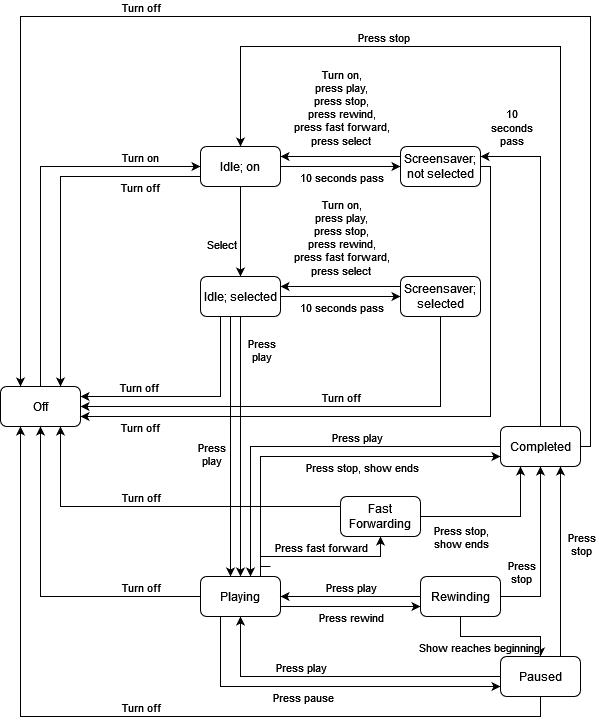

The diagram above was exported from draw.io. Its source (the exported page's mxGraphModel, read from the mxfile embedded in the PNG):
<mxGraphModel dx="1422" dy="737" grid="1" gridSize="10" guides="1" tooltips="1" connect="1" arrows="1" fold="1" page="1" pageScale="1" pageWidth="850" pageHeight="1100" math="0" shadow="0">
  <root>
    <mxCell id="0" />
    <mxCell id="1" parent="0" />
    <mxCell id="txDDzRzJCGKcnBvuYpR2-5" style="edgeStyle=orthogonalEdgeStyle;rounded=0;orthogonalLoop=1;jettySize=auto;html=1;" edge="1" parent="1" source="txDDzRzJCGKcnBvuYpR2-1" target="txDDzRzJCGKcnBvuYpR2-3">
      <mxGeometry relative="1" as="geometry">
        <Array as="points">
          <mxPoint x="200" y="300" />
        </Array>
      </mxGeometry>
    </mxCell>
    <mxCell id="txDDzRzJCGKcnBvuYpR2-7" value="Turn on" style="edgeLabel;html=1;align=center;verticalAlign=middle;resizable=0;points=[];" vertex="1" connectable="0" parent="txDDzRzJCGKcnBvuYpR2-5">
      <mxGeometry x="0.4524" y="2" relative="1" as="geometry">
        <mxPoint x="43" y="-8" as="offset" />
      </mxGeometry>
    </mxCell>
    <mxCell id="txDDzRzJCGKcnBvuYpR2-1" value="Off" style="rounded=1;whiteSpace=wrap;html=1;" vertex="1" parent="1">
      <mxGeometry x="160" y="520" width="80" height="40" as="geometry" />
    </mxCell>
    <mxCell id="txDDzRzJCGKcnBvuYpR2-4" style="edgeStyle=orthogonalEdgeStyle;rounded=0;orthogonalLoop=1;jettySize=auto;html=1;" edge="1" parent="1" source="txDDzRzJCGKcnBvuYpR2-3" target="txDDzRzJCGKcnBvuYpR2-1">
      <mxGeometry relative="1" as="geometry">
        <Array as="points">
          <mxPoint x="220" y="310" />
        </Array>
      </mxGeometry>
    </mxCell>
    <mxCell id="txDDzRzJCGKcnBvuYpR2-6" value="Turn off" style="edgeLabel;html=1;align=center;verticalAlign=middle;resizable=0;points=[];" vertex="1" connectable="0" parent="txDDzRzJCGKcnBvuYpR2-4">
      <mxGeometry x="-0.4564" y="-2" relative="1" as="geometry">
        <mxPoint x="34" y="12" as="offset" />
      </mxGeometry>
    </mxCell>
    <mxCell id="txDDzRzJCGKcnBvuYpR2-9" style="edgeStyle=orthogonalEdgeStyle;rounded=0;orthogonalLoop=1;jettySize=auto;html=1;" edge="1" parent="1" source="txDDzRzJCGKcnBvuYpR2-3" target="txDDzRzJCGKcnBvuYpR2-8">
      <mxGeometry relative="1" as="geometry">
        <Array as="points">
          <mxPoint x="480" y="300" />
          <mxPoint x="480" y="300" />
        </Array>
      </mxGeometry>
    </mxCell>
    <mxCell id="txDDzRzJCGKcnBvuYpR2-11" value="10 seconds pass" style="edgeLabel;html=1;align=center;verticalAlign=middle;resizable=0;points=[];" vertex="1" connectable="0" parent="txDDzRzJCGKcnBvuYpR2-9">
      <mxGeometry x="-0.3167" y="-1" relative="1" as="geometry">
        <mxPoint x="19" y="9" as="offset" />
      </mxGeometry>
    </mxCell>
    <mxCell id="txDDzRzJCGKcnBvuYpR2-19" style="edgeStyle=orthogonalEdgeStyle;rounded=0;orthogonalLoop=1;jettySize=auto;html=1;" edge="1" parent="1" source="txDDzRzJCGKcnBvuYpR2-3" target="txDDzRzJCGKcnBvuYpR2-15">
      <mxGeometry relative="1" as="geometry" />
    </mxCell>
    <mxCell id="txDDzRzJCGKcnBvuYpR2-20" value="Select" style="edgeLabel;html=1;align=center;verticalAlign=middle;resizable=0;points=[];" vertex="1" connectable="0" parent="txDDzRzJCGKcnBvuYpR2-19">
      <mxGeometry x="0.2667" y="-2" relative="1" as="geometry">
        <mxPoint x="-18" as="offset" />
      </mxGeometry>
    </mxCell>
    <mxCell id="txDDzRzJCGKcnBvuYpR2-3" value="Idle; on" style="rounded=1;whiteSpace=wrap;html=1;" vertex="1" parent="1">
      <mxGeometry x="360" y="280" width="80" height="40" as="geometry" />
    </mxCell>
    <mxCell id="txDDzRzJCGKcnBvuYpR2-10" style="edgeStyle=orthogonalEdgeStyle;rounded=0;orthogonalLoop=1;jettySize=auto;html=1;" edge="1" parent="1" source="txDDzRzJCGKcnBvuYpR2-8" target="txDDzRzJCGKcnBvuYpR2-3">
      <mxGeometry relative="1" as="geometry">
        <Array as="points">
          <mxPoint x="490" y="290" />
          <mxPoint x="490" y="290" />
        </Array>
      </mxGeometry>
    </mxCell>
    <mxCell id="txDDzRzJCGKcnBvuYpR2-12" value="&lt;div&gt;Turn on,&lt;/div&gt;&lt;div&gt;press play,&lt;/div&gt;&lt;div&gt;press stop,&lt;/div&gt;&lt;div&gt;press rewind,&lt;/div&gt;&lt;div&gt;press fast forward,&lt;/div&gt;&lt;div&gt;press select&lt;br&gt;&lt;/div&gt;" style="edgeLabel;html=1;align=center;verticalAlign=middle;resizable=0;points=[];" vertex="1" connectable="0" parent="txDDzRzJCGKcnBvuYpR2-10">
      <mxGeometry x="0.2167" relative="1" as="geometry">
        <mxPoint x="13" y="-50" as="offset" />
      </mxGeometry>
    </mxCell>
    <mxCell id="txDDzRzJCGKcnBvuYpR2-66" style="edgeStyle=orthogonalEdgeStyle;rounded=0;orthogonalLoop=1;jettySize=auto;html=1;" edge="1" parent="1" source="txDDzRzJCGKcnBvuYpR2-8" target="txDDzRzJCGKcnBvuYpR2-1">
      <mxGeometry relative="1" as="geometry">
        <Array as="points">
          <mxPoint x="650" y="300" />
          <mxPoint x="650" y="550" />
        </Array>
      </mxGeometry>
    </mxCell>
    <mxCell id="txDDzRzJCGKcnBvuYpR2-69" value="Turn off" style="edgeLabel;html=1;align=center;verticalAlign=middle;resizable=0;points=[];" vertex="1" connectable="0" parent="txDDzRzJCGKcnBvuYpR2-66">
      <mxGeometry x="0.8239" relative="1" as="geometry">
        <mxPoint y="10" as="offset" />
      </mxGeometry>
    </mxCell>
    <mxCell id="txDDzRzJCGKcnBvuYpR2-8" value="Screensaver; not selected" style="rounded=1;whiteSpace=wrap;html=1;" vertex="1" parent="1">
      <mxGeometry x="560" y="280" width="80" height="40" as="geometry" />
    </mxCell>
    <mxCell id="txDDzRzJCGKcnBvuYpR2-13" style="edgeStyle=orthogonalEdgeStyle;rounded=0;orthogonalLoop=1;jettySize=auto;html=1;" edge="1" source="txDDzRzJCGKcnBvuYpR2-15" target="txDDzRzJCGKcnBvuYpR2-18" parent="1">
      <mxGeometry relative="1" as="geometry">
        <Array as="points">
          <mxPoint x="480" y="430" />
          <mxPoint x="480" y="430" />
        </Array>
      </mxGeometry>
    </mxCell>
    <mxCell id="txDDzRzJCGKcnBvuYpR2-14" value="10 seconds pass" style="edgeLabel;html=1;align=center;verticalAlign=middle;resizable=0;points=[];" vertex="1" connectable="0" parent="txDDzRzJCGKcnBvuYpR2-13">
      <mxGeometry x="-0.3167" y="-1" relative="1" as="geometry">
        <mxPoint x="19" y="9" as="offset" />
      </mxGeometry>
    </mxCell>
    <mxCell id="txDDzRzJCGKcnBvuYpR2-21" style="edgeStyle=orthogonalEdgeStyle;rounded=0;orthogonalLoop=1;jettySize=auto;html=1;" edge="1" parent="1" source="txDDzRzJCGKcnBvuYpR2-15" target="txDDzRzJCGKcnBvuYpR2-1">
      <mxGeometry relative="1" as="geometry">
        <Array as="points">
          <mxPoint x="380" y="530" />
        </Array>
      </mxGeometry>
    </mxCell>
    <mxCell id="txDDzRzJCGKcnBvuYpR2-22" value="Turn off" style="edgeLabel;html=1;align=center;verticalAlign=middle;resizable=0;points=[];" vertex="1" connectable="0" parent="txDDzRzJCGKcnBvuYpR2-21">
      <mxGeometry x="0.5478" y="2" relative="1" as="geometry">
        <mxPoint x="8" y="-12" as="offset" />
      </mxGeometry>
    </mxCell>
    <mxCell id="txDDzRzJCGKcnBvuYpR2-31" style="edgeStyle=orthogonalEdgeStyle;rounded=0;orthogonalLoop=1;jettySize=auto;html=1;" edge="1" parent="1" source="txDDzRzJCGKcnBvuYpR2-15" target="txDDzRzJCGKcnBvuYpR2-30">
      <mxGeometry relative="1" as="geometry">
        <Array as="points">
          <mxPoint x="390" y="590" />
          <mxPoint x="390" y="590" />
        </Array>
      </mxGeometry>
    </mxCell>
    <mxCell id="txDDzRzJCGKcnBvuYpR2-33" value="&lt;div&gt;Press&lt;/div&gt;&lt;div&gt;play&lt;/div&gt;" style="edgeLabel;html=1;align=center;verticalAlign=middle;resizable=0;points=[];" vertex="1" connectable="0" parent="txDDzRzJCGKcnBvuYpR2-31">
      <mxGeometry x="0.1565" y="-1" relative="1" as="geometry">
        <mxPoint x="-19" y="-13" as="offset" />
      </mxGeometry>
    </mxCell>
    <mxCell id="txDDzRzJCGKcnBvuYpR2-70" style="edgeStyle=orthogonalEdgeStyle;rounded=0;orthogonalLoop=1;jettySize=auto;html=1;" edge="1" parent="1" source="txDDzRzJCGKcnBvuYpR2-15" target="txDDzRzJCGKcnBvuYpR2-30">
      <mxGeometry relative="1" as="geometry" />
    </mxCell>
    <mxCell id="txDDzRzJCGKcnBvuYpR2-71" value="&lt;div&gt;Press&lt;/div&gt;&lt;div&gt;play&lt;/div&gt;" style="edgeLabel;html=1;align=center;verticalAlign=middle;resizable=0;points=[];" vertex="1" connectable="0" parent="txDDzRzJCGKcnBvuYpR2-70">
      <mxGeometry x="-0.7462" relative="1" as="geometry">
        <mxPoint x="20" as="offset" />
      </mxGeometry>
    </mxCell>
    <mxCell id="txDDzRzJCGKcnBvuYpR2-15" value="Idle; selected" style="rounded=1;whiteSpace=wrap;html=1;" vertex="1" parent="1">
      <mxGeometry x="360" y="410" width="80" height="40" as="geometry" />
    </mxCell>
    <mxCell id="txDDzRzJCGKcnBvuYpR2-16" style="edgeStyle=orthogonalEdgeStyle;rounded=0;orthogonalLoop=1;jettySize=auto;html=1;" edge="1" source="txDDzRzJCGKcnBvuYpR2-18" target="txDDzRzJCGKcnBvuYpR2-15" parent="1">
      <mxGeometry relative="1" as="geometry">
        <Array as="points">
          <mxPoint x="490" y="420" />
          <mxPoint x="490" y="420" />
        </Array>
      </mxGeometry>
    </mxCell>
    <mxCell id="txDDzRzJCGKcnBvuYpR2-17" value="&lt;div&gt;Turn on,&lt;/div&gt;&lt;div&gt;press play,&lt;/div&gt;&lt;div&gt;press stop,&lt;/div&gt;&lt;div&gt;press rewind,&lt;/div&gt;&lt;div&gt;press fast forward,&lt;/div&gt;&lt;div&gt;press select&lt;br&gt;&lt;/div&gt;" style="edgeLabel;html=1;align=center;verticalAlign=middle;resizable=0;points=[];" vertex="1" connectable="0" parent="txDDzRzJCGKcnBvuYpR2-16">
      <mxGeometry x="0.2167" relative="1" as="geometry">
        <mxPoint x="13" y="-50" as="offset" />
      </mxGeometry>
    </mxCell>
    <mxCell id="txDDzRzJCGKcnBvuYpR2-67" style="edgeStyle=orthogonalEdgeStyle;rounded=0;orthogonalLoop=1;jettySize=auto;html=1;" edge="1" parent="1" source="txDDzRzJCGKcnBvuYpR2-18" target="txDDzRzJCGKcnBvuYpR2-1">
      <mxGeometry relative="1" as="geometry">
        <Array as="points">
          <mxPoint x="600" y="540" />
        </Array>
      </mxGeometry>
    </mxCell>
    <mxCell id="txDDzRzJCGKcnBvuYpR2-68" value="Turn off" style="edgeLabel;html=1;align=center;verticalAlign=middle;resizable=0;points=[];" vertex="1" connectable="0" parent="txDDzRzJCGKcnBvuYpR2-67">
      <mxGeometry x="0.0489" y="-2" relative="1" as="geometry">
        <mxPoint x="46" y="-8" as="offset" />
      </mxGeometry>
    </mxCell>
    <mxCell id="txDDzRzJCGKcnBvuYpR2-18" value="Screensaver; selected" style="rounded=1;whiteSpace=wrap;html=1;" vertex="1" parent="1">
      <mxGeometry x="560" y="410" width="80" height="40" as="geometry" />
    </mxCell>
    <mxCell id="txDDzRzJCGKcnBvuYpR2-24" style="edgeStyle=orthogonalEdgeStyle;rounded=0;orthogonalLoop=1;jettySize=auto;html=1;" edge="1" parent="1" source="txDDzRzJCGKcnBvuYpR2-23" target="txDDzRzJCGKcnBvuYpR2-8">
      <mxGeometry relative="1" as="geometry">
        <mxPoint x="740" y="520" as="sourcePoint" />
        <mxPoint x="720" y="300" as="targetPoint" />
        <Array as="points">
          <mxPoint x="700" y="290" />
        </Array>
      </mxGeometry>
    </mxCell>
    <mxCell id="txDDzRzJCGKcnBvuYpR2-25" value="&lt;div&gt;10&lt;/div&gt;&lt;div&gt;seconds&lt;/div&gt;&lt;div&gt;pass&lt;/div&gt;" style="edgeLabel;html=1;align=center;verticalAlign=middle;resizable=0;points=[];" vertex="1" connectable="0" parent="txDDzRzJCGKcnBvuYpR2-24">
      <mxGeometry x="0.2923" y="-1" relative="1" as="geometry">
        <mxPoint x="-31" y="-87" as="offset" />
      </mxGeometry>
    </mxCell>
    <mxCell id="txDDzRzJCGKcnBvuYpR2-26" style="edgeStyle=orthogonalEdgeStyle;rounded=0;orthogonalLoop=1;jettySize=auto;html=1;" edge="1" parent="1" source="txDDzRzJCGKcnBvuYpR2-23" target="txDDzRzJCGKcnBvuYpR2-3">
      <mxGeometry relative="1" as="geometry">
        <Array as="points">
          <mxPoint x="720" y="180" />
          <mxPoint x="400" y="180" />
        </Array>
      </mxGeometry>
    </mxCell>
    <mxCell id="txDDzRzJCGKcnBvuYpR2-27" value="Press stop" style="edgeLabel;html=1;align=center;verticalAlign=middle;resizable=0;points=[];" vertex="1" connectable="0" parent="txDDzRzJCGKcnBvuYpR2-26">
      <mxGeometry x="0.45" y="-2" relative="1" as="geometry">
        <mxPoint x="22" y="-8" as="offset" />
      </mxGeometry>
    </mxCell>
    <mxCell id="txDDzRzJCGKcnBvuYpR2-28" style="edgeStyle=orthogonalEdgeStyle;rounded=0;orthogonalLoop=1;jettySize=auto;html=1;" edge="1" parent="1" source="txDDzRzJCGKcnBvuYpR2-23" target="txDDzRzJCGKcnBvuYpR2-1">
      <mxGeometry relative="1" as="geometry">
        <Array as="points">
          <mxPoint x="750" y="580" />
          <mxPoint x="750" y="150" />
          <mxPoint x="180" y="150" />
        </Array>
      </mxGeometry>
    </mxCell>
    <mxCell id="txDDzRzJCGKcnBvuYpR2-29" value="Turn off" style="edgeLabel;html=1;align=center;verticalAlign=middle;resizable=0;points=[];" vertex="1" connectable="0" parent="txDDzRzJCGKcnBvuYpR2-28">
      <mxGeometry x="0.2302" y="-1" relative="1" as="geometry">
        <mxPoint x="-41" y="-9" as="offset" />
      </mxGeometry>
    </mxCell>
    <mxCell id="txDDzRzJCGKcnBvuYpR2-32" style="edgeStyle=orthogonalEdgeStyle;rounded=0;orthogonalLoop=1;jettySize=auto;html=1;" edge="1" parent="1" source="txDDzRzJCGKcnBvuYpR2-23" target="txDDzRzJCGKcnBvuYpR2-30">
      <mxGeometry relative="1" as="geometry">
        <Array as="points">
          <mxPoint x="410" y="580" />
        </Array>
      </mxGeometry>
    </mxCell>
    <mxCell id="txDDzRzJCGKcnBvuYpR2-34" value="Press play" style="edgeLabel;html=1;align=center;verticalAlign=middle;resizable=0;points=[];" vertex="1" connectable="0" parent="txDDzRzJCGKcnBvuYpR2-32">
      <mxGeometry x="-0.1676" relative="1" as="geometry">
        <mxPoint x="14" y="-10" as="offset" />
      </mxGeometry>
    </mxCell>
    <mxCell id="txDDzRzJCGKcnBvuYpR2-23" value="Completed" style="rounded=1;whiteSpace=wrap;html=1;" vertex="1" parent="1">
      <mxGeometry x="660" y="560" width="80" height="40" as="geometry" />
    </mxCell>
    <mxCell id="txDDzRzJCGKcnBvuYpR2-35" style="edgeStyle=orthogonalEdgeStyle;rounded=0;orthogonalLoop=1;jettySize=auto;html=1;" edge="1" parent="1" source="txDDzRzJCGKcnBvuYpR2-30" target="txDDzRzJCGKcnBvuYpR2-23">
      <mxGeometry relative="1" as="geometry">
        <Array as="points">
          <mxPoint x="420" y="590" />
        </Array>
      </mxGeometry>
    </mxCell>
    <mxCell id="txDDzRzJCGKcnBvuYpR2-36" value="Press stop, show ends" style="edgeLabel;html=1;align=center;verticalAlign=middle;resizable=0;points=[];" vertex="1" connectable="0" parent="txDDzRzJCGKcnBvuYpR2-35">
      <mxGeometry x="0.1059" y="-3" relative="1" as="geometry">
        <mxPoint x="22" y="7" as="offset" />
      </mxGeometry>
    </mxCell>
    <mxCell id="txDDzRzJCGKcnBvuYpR2-38" style="edgeStyle=orthogonalEdgeStyle;rounded=0;orthogonalLoop=1;jettySize=auto;html=1;" edge="1" parent="1" target="txDDzRzJCGKcnBvuYpR2-37">
      <mxGeometry relative="1" as="geometry">
        <mxPoint x="430" y="700" as="sourcePoint" />
        <Array as="points">
          <mxPoint x="420" y="690" />
          <mxPoint x="540" y="690" />
        </Array>
      </mxGeometry>
    </mxCell>
    <mxCell id="txDDzRzJCGKcnBvuYpR2-39" value="Press fast forward" style="edgeLabel;html=1;align=center;verticalAlign=middle;resizable=0;points=[];" vertex="1" connectable="0" parent="txDDzRzJCGKcnBvuYpR2-38">
      <mxGeometry x="-0.325" relative="1" as="geometry">
        <mxPoint x="26" y="-10" as="offset" />
      </mxGeometry>
    </mxCell>
    <mxCell id="txDDzRzJCGKcnBvuYpR2-44" style="edgeStyle=orthogonalEdgeStyle;rounded=0;orthogonalLoop=1;jettySize=auto;html=1;" edge="1" parent="1" source="txDDzRzJCGKcnBvuYpR2-30" target="txDDzRzJCGKcnBvuYpR2-1">
      <mxGeometry relative="1" as="geometry" />
    </mxCell>
    <mxCell id="txDDzRzJCGKcnBvuYpR2-45" value="Turn off" style="edgeLabel;html=1;align=center;verticalAlign=middle;resizable=0;points=[];" vertex="1" connectable="0" parent="txDDzRzJCGKcnBvuYpR2-44">
      <mxGeometry x="-0.56" relative="1" as="geometry">
        <mxPoint x="13" y="-10" as="offset" />
      </mxGeometry>
    </mxCell>
    <mxCell id="txDDzRzJCGKcnBvuYpR2-49" style="edgeStyle=orthogonalEdgeStyle;rounded=0;orthogonalLoop=1;jettySize=auto;html=1;" edge="1" parent="1" source="txDDzRzJCGKcnBvuYpR2-30" target="txDDzRzJCGKcnBvuYpR2-47">
      <mxGeometry relative="1" as="geometry">
        <Array as="points">
          <mxPoint x="460" y="740" />
          <mxPoint x="460" y="740" />
        </Array>
      </mxGeometry>
    </mxCell>
    <mxCell id="txDDzRzJCGKcnBvuYpR2-52" value="Press rewind" style="edgeLabel;html=1;align=center;verticalAlign=middle;resizable=0;points=[];" vertex="1" connectable="0" parent="txDDzRzJCGKcnBvuYpR2-49">
      <mxGeometry x="-0.1857" y="-2" relative="1" as="geometry">
        <mxPoint x="13" y="8" as="offset" />
      </mxGeometry>
    </mxCell>
    <mxCell id="txDDzRzJCGKcnBvuYpR2-60" style="edgeStyle=orthogonalEdgeStyle;rounded=0;orthogonalLoop=1;jettySize=auto;html=1;" edge="1" parent="1" source="txDDzRzJCGKcnBvuYpR2-30" target="txDDzRzJCGKcnBvuYpR2-48">
      <mxGeometry relative="1" as="geometry">
        <Array as="points">
          <mxPoint x="380" y="820" />
        </Array>
      </mxGeometry>
    </mxCell>
    <mxCell id="txDDzRzJCGKcnBvuYpR2-62" value="Press pause" style="edgeLabel;html=1;align=center;verticalAlign=middle;resizable=0;points=[];" vertex="1" connectable="0" parent="txDDzRzJCGKcnBvuYpR2-60">
      <mxGeometry x="-0.2324" y="-1" relative="1" as="geometry">
        <mxPoint x="18" y="9" as="offset" />
      </mxGeometry>
    </mxCell>
    <mxCell id="txDDzRzJCGKcnBvuYpR2-30" value="Playing" style="rounded=1;whiteSpace=wrap;html=1;" vertex="1" parent="1">
      <mxGeometry x="360" y="710" width="80" height="40" as="geometry" />
    </mxCell>
    <mxCell id="txDDzRzJCGKcnBvuYpR2-40" style="edgeStyle=orthogonalEdgeStyle;rounded=0;orthogonalLoop=1;jettySize=auto;html=1;" edge="1" parent="1" source="txDDzRzJCGKcnBvuYpR2-37" target="txDDzRzJCGKcnBvuYpR2-23">
      <mxGeometry relative="1" as="geometry">
        <Array as="points">
          <mxPoint x="680" y="650" />
        </Array>
      </mxGeometry>
    </mxCell>
    <mxCell id="txDDzRzJCGKcnBvuYpR2-41" value="&lt;div&gt;Press stop,&lt;/div&gt;&lt;div&gt;show ends&lt;br&gt;&lt;/div&gt;" style="edgeLabel;html=1;align=center;verticalAlign=middle;resizable=0;points=[];" vertex="1" connectable="0" parent="txDDzRzJCGKcnBvuYpR2-40">
      <mxGeometry x="0.0267" relative="1" as="geometry">
        <mxPoint x="-37" y="20" as="offset" />
      </mxGeometry>
    </mxCell>
    <mxCell id="txDDzRzJCGKcnBvuYpR2-42" style="edgeStyle=orthogonalEdgeStyle;rounded=0;orthogonalLoop=1;jettySize=auto;html=1;" edge="1" parent="1" source="txDDzRzJCGKcnBvuYpR2-37" target="txDDzRzJCGKcnBvuYpR2-1">
      <mxGeometry relative="1" as="geometry">
        <Array as="points">
          <mxPoint x="220" y="640" />
        </Array>
      </mxGeometry>
    </mxCell>
    <mxCell id="txDDzRzJCGKcnBvuYpR2-43" value="Turn off" style="edgeLabel;html=1;align=center;verticalAlign=middle;resizable=0;points=[];" vertex="1" connectable="0" parent="txDDzRzJCGKcnBvuYpR2-42">
      <mxGeometry x="0.1758" y="3" relative="1" as="geometry">
        <mxPoint x="12" y="-13" as="offset" />
      </mxGeometry>
    </mxCell>
    <mxCell id="txDDzRzJCGKcnBvuYpR2-37" value="Fast Forwarding" style="rounded=1;whiteSpace=wrap;html=1;" vertex="1" parent="1">
      <mxGeometry x="500" y="630" width="80" height="40" as="geometry" />
    </mxCell>
    <mxCell id="txDDzRzJCGKcnBvuYpR2-50" style="edgeStyle=orthogonalEdgeStyle;rounded=0;orthogonalLoop=1;jettySize=auto;html=1;" edge="1" parent="1" source="txDDzRzJCGKcnBvuYpR2-47" target="txDDzRzJCGKcnBvuYpR2-30">
      <mxGeometry relative="1" as="geometry">
        <Array as="points">
          <mxPoint x="470" y="730" />
          <mxPoint x="470" y="730" />
        </Array>
      </mxGeometry>
    </mxCell>
    <mxCell id="txDDzRzJCGKcnBvuYpR2-51" value="&lt;div&gt;Press play&lt;/div&gt;" style="edgeLabel;html=1;align=center;verticalAlign=middle;resizable=0;points=[];" vertex="1" connectable="0" parent="txDDzRzJCGKcnBvuYpR2-50">
      <mxGeometry x="0.2286" y="-3" relative="1" as="geometry">
        <mxPoint x="16" y="-7" as="offset" />
      </mxGeometry>
    </mxCell>
    <mxCell id="txDDzRzJCGKcnBvuYpR2-53" style="edgeStyle=orthogonalEdgeStyle;rounded=0;orthogonalLoop=1;jettySize=auto;html=1;" edge="1" parent="1" source="txDDzRzJCGKcnBvuYpR2-47" target="txDDzRzJCGKcnBvuYpR2-23">
      <mxGeometry relative="1" as="geometry">
        <Array as="points">
          <mxPoint x="700" y="730" />
        </Array>
      </mxGeometry>
    </mxCell>
    <mxCell id="txDDzRzJCGKcnBvuYpR2-54" value="&lt;div&gt;Press&lt;/div&gt;&lt;div&gt;stop&lt;/div&gt;" style="edgeLabel;html=1;align=center;verticalAlign=middle;resizable=0;points=[];" vertex="1" connectable="0" parent="txDDzRzJCGKcnBvuYpR2-53">
      <mxGeometry x="-0.15" y="1" relative="1" as="geometry">
        <mxPoint x="-19" y="7" as="offset" />
      </mxGeometry>
    </mxCell>
    <mxCell id="txDDzRzJCGKcnBvuYpR2-56" style="edgeStyle=orthogonalEdgeStyle;rounded=0;orthogonalLoop=1;jettySize=auto;html=1;" edge="1" parent="1" source="txDDzRzJCGKcnBvuYpR2-47" target="txDDzRzJCGKcnBvuYpR2-48">
      <mxGeometry relative="1" as="geometry">
        <Array as="points">
          <mxPoint x="620" y="770" />
          <mxPoint x="700" y="770" />
        </Array>
      </mxGeometry>
    </mxCell>
    <mxCell id="txDDzRzJCGKcnBvuYpR2-57" value="Show reaches beginning" style="edgeLabel;html=1;align=center;verticalAlign=middle;resizable=0;points=[];" vertex="1" connectable="0" parent="txDDzRzJCGKcnBvuYpR2-56">
      <mxGeometry x="0.2286" y="1" relative="1" as="geometry">
        <mxPoint x="-36" y="11" as="offset" />
      </mxGeometry>
    </mxCell>
    <mxCell id="txDDzRzJCGKcnBvuYpR2-47" value="Rewinding" style="rounded=1;whiteSpace=wrap;html=1;" vertex="1" parent="1">
      <mxGeometry x="580" y="710" width="80" height="40" as="geometry" />
    </mxCell>
    <mxCell id="txDDzRzJCGKcnBvuYpR2-55" style="edgeStyle=orthogonalEdgeStyle;rounded=0;orthogonalLoop=1;jettySize=auto;html=1;" edge="1" parent="1" source="txDDzRzJCGKcnBvuYpR2-48" target="txDDzRzJCGKcnBvuYpR2-23">
      <mxGeometry relative="1" as="geometry">
        <mxPoint x="700" y="590" as="targetPoint" />
        <Array as="points">
          <mxPoint x="720" y="630" />
          <mxPoint x="720" y="630" />
        </Array>
      </mxGeometry>
    </mxCell>
    <mxCell id="txDDzRzJCGKcnBvuYpR2-65" value="&lt;div&gt;Press&lt;/div&gt;&lt;div&gt;stop&lt;/div&gt;" style="edgeLabel;html=1;align=center;verticalAlign=middle;resizable=0;points=[];" vertex="1" connectable="0" parent="txDDzRzJCGKcnBvuYpR2-55">
      <mxGeometry x="0.35" y="2" relative="1" as="geometry">
        <mxPoint x="22" y="15" as="offset" />
      </mxGeometry>
    </mxCell>
    <mxCell id="txDDzRzJCGKcnBvuYpR2-58" style="edgeStyle=orthogonalEdgeStyle;rounded=0;orthogonalLoop=1;jettySize=auto;html=1;" edge="1" parent="1" source="txDDzRzJCGKcnBvuYpR2-48" target="txDDzRzJCGKcnBvuYpR2-30">
      <mxGeometry relative="1" as="geometry">
        <Array as="points">
          <mxPoint x="400" y="810" />
        </Array>
      </mxGeometry>
    </mxCell>
    <mxCell id="txDDzRzJCGKcnBvuYpR2-61" value="Press play" style="edgeLabel;html=1;align=center;verticalAlign=middle;resizable=0;points=[];" vertex="1" connectable="0" parent="txDDzRzJCGKcnBvuYpR2-58">
      <mxGeometry x="0.2529" y="-2" relative="1" as="geometry">
        <mxPoint y="-8" as="offset" />
      </mxGeometry>
    </mxCell>
    <mxCell id="txDDzRzJCGKcnBvuYpR2-63" style="edgeStyle=orthogonalEdgeStyle;rounded=0;orthogonalLoop=1;jettySize=auto;html=1;" edge="1" parent="1" source="txDDzRzJCGKcnBvuYpR2-48" target="txDDzRzJCGKcnBvuYpR2-1">
      <mxGeometry relative="1" as="geometry">
        <Array as="points">
          <mxPoint x="700" y="850" />
          <mxPoint x="180" y="850" />
        </Array>
      </mxGeometry>
    </mxCell>
    <mxCell id="txDDzRzJCGKcnBvuYpR2-64" value="Turn off" style="edgeLabel;html=1;align=center;verticalAlign=middle;resizable=0;points=[];" vertex="1" connectable="0" parent="txDDzRzJCGKcnBvuYpR2-63">
      <mxGeometry x="0.0756" y="5" relative="1" as="geometry">
        <mxPoint x="26" y="-15" as="offset" />
      </mxGeometry>
    </mxCell>
    <mxCell id="txDDzRzJCGKcnBvuYpR2-48" value="Paused" style="rounded=1;whiteSpace=wrap;html=1;" vertex="1" parent="1">
      <mxGeometry x="660" y="790" width="80" height="40" as="geometry" />
    </mxCell>
  </root>
</mxGraphModel>